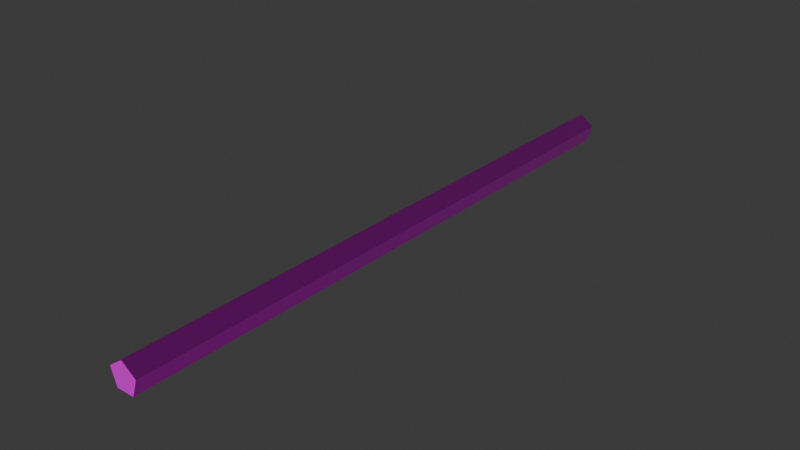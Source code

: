 # Source: wooden-rod.blend  (saved by Blender 5.0.119; exported with 4.5.12 LTS)
import bpy
from mathutils import Matrix  # noqa: F401  (used for matrix-valued properties, if any)

bpy.ops.wm.read_factory_settings(use_empty=True)
scene = bpy.context.scene
scene.name = 'Scene'

# ---- collections
col_collection = bpy.data.collections.new('Collection'); scene.collection.children.link(col_collection)

# ---- images (referenced by path relative to the original .blend; pixels are not part of the script)
import os
ASSET_DIR = os.environ.get("B2B_ASSET_DIR", "")  # directory of the original .blend (textures are referenced by path, not embedded)
HERE = os.path.dirname(os.path.abspath(__file__))  # packed textures are extracted next to this script under _unpacked/

def load_image(name, relpath, width, height, colorspace="sRGB"):
    """Load a texture the original file referenced (path relative to the .blend, or extracted next to this script)."""
    p = next((c for c in (os.path.join(HERE, relpath), os.path.join(ASSET_DIR, relpath)) if relpath and os.path.exists(c)), "")
    if p:
        img = bpy.data.images.load(p, check_existing=True)
        img.name = name
    else:  # same state as the original file: an image datablock whose file is absent (Cycles renders it pink)
        img = bpy.data.images.new(name, width, height)
        img.source = "FILE"
        img.filepath = "//" + (relpath or name)
    img.colorspace_settings.name = colorspace
    return img
img_wooden_rod_worm_001_height_png = load_image('wooden-rod_WORM.001_Height.png', 'textures/wooden-rod/wooden-rod_WORM.001_Height.png', 1024, 1024, 'Non-Color')
img_wooden_rod_worm_001_basecolor_png = load_image('wooden-rod_WORM.001_BaseColor.png', 'textures/wooden-rod/wooden-rod_WORM.001_BaseColor.png', 1024, 1024, 'sRGB')
img_wooden_rod_worm_001_metallic_png = load_image('wooden-rod_WORM.001_Metallic.png', 'textures/wooden-rod/wooden-rod_WORM.001_Metallic.png', 1024, 1024, 'Non-Color')
img_wooden_rod_worm_001_roughness_png = load_image('wooden-rod_WORM.001_Roughness.png', 'textures/wooden-rod/wooden-rod_WORM.001_Roughness.png', 1024, 1024, 'Non-Color')
img_wooden_rod_worm_001_normal_png = load_image('wooden-rod_WORM.001_Normal.png', 'textures/wooden-rod/wooden-rod_WORM.001_Normal.png', 1024, 1024, 'Non-Color')

# ---- materials (node trees are filled in below, after node groups)
mat_worm_001 = bpy.data.materials.new('WORM.001')
mat_worm_001.use_backface_culling_lightprobe_volume = False
mat_worm_001.use_transparent_shadow = False

# ---- material node trees
mat_worm_001.use_nodes = True; mat_worm_001.node_tree.nodes.clear()
_N = mat_worm_001.node_tree.nodes; _L = mat_worm_001.node_tree.links
n0 = _N.new('ShaderNodeBsdfPrincipled'); n0.name = 'Principled BSDF'; n0.location = (10, 300)
n0.distribution = 'GGX'
n0.subsurface_method = 'RANDOM_WALK_SKIN'
n0.inputs[3].default_value = 1.45
n0.inputs[27].default_value = (0.0, 0.0, 0.0, 1.0)
n0.inputs[28].default_value = 1.0
n1 = _N.new('ShaderNodeOutputMaterial'); n1.name = 'Material Output'; n1.location = (300, 300)
n2 = _N.new('ShaderNodeTexImage'); n2.name = 'Image Texture'; n2.location = (84, -876)
n2.label = 'Displacement'
n2.image = img_wooden_rod_worm_001_height_png
n3 = _N.new('ShaderNodeDisplacement'); n3.name = 'Displacement'; n3.location = (110, -400)
n4 = _N.new('ShaderNodeTexImage'); n4.name = 'Image Texture.001'; n4.location = (84, -36)
n4.label = 'Base Color'
n4.image = img_wooden_rod_worm_001_basecolor_png
n5 = _N.new('ShaderNodeTexImage'); n5.name = 'Image Texture.002'; n5.location = (84, -316)
n5.label = 'Metallic'
n5.image = img_wooden_rod_worm_001_metallic_png
n6 = _N.new('ShaderNodeTexImage'); n6.name = 'Image Texture.003'; n6.location = (84, -596)
n6.label = 'Roughness'
n6.image = img_wooden_rod_worm_001_roughness_png
n7 = _N.new('ShaderNodeTexImage'); n7.name = 'Image Texture.004'; n7.location = (84, -1156)
n7.label = 'Normal'
n7.image = img_wooden_rod_worm_001_normal_png
n8 = _N.new('ShaderNodeNormalMap'); n8.name = 'Normal Map'; n8.location = (-240, -620)
n9 = _N.new('ShaderNodeMapping'); n9.name = 'Mapping'; n9.location = (229, -36)
n10 = _N.new('NodeReroute'); n10.name = 'Reroute'; n10.location = (34, -706)
n10.width = 14
n10.socket_idname = 'NodeSocketVector'
n11 = _N.new('ShaderNodeTexCoord'); n11.name = 'Texture Coordinate'; n11.location = (29, -36)
n12 = _N.new('NodeFrame'); n12.name = 'Frame'; n12.location = (-1269, 336)
n12.label = 'Mapping'
n12.width = 398
n13 = _N.new('NodeFrame'); n13.name = 'Frame.001'; n13.location = (-624, 536)
n13.label = 'Textures'
n13.width = 353
n2.parent = n13
n4.parent = n13
n5.parent = n13
n6.parent = n13
n7.parent = n13
n9.parent = n12
n10.parent = n13
n11.parent = n12
_L.new(n0.outputs[0], n1.inputs[0])
_L.new(n2.outputs[0], n3.inputs[0])
_L.new(n3.outputs[0], n1.inputs[2])
_L.new(n4.outputs[0], n0.inputs[0])
_L.new(n5.outputs[0], n0.inputs[1])
_L.new(n6.outputs[0], n0.inputs[2])
_L.new(n7.outputs[0], n8.inputs[1])
_L.new(n8.outputs[0], n0.inputs[5])
_L.new(n10.outputs[0], n4.inputs[0])
_L.new(n10.outputs[0], n5.inputs[0])
_L.new(n10.outputs[0], n6.inputs[0])
_L.new(n10.outputs[0], n2.inputs[0])
_L.new(n10.outputs[0], n7.inputs[0])
_L.new(n9.outputs[0], n10.inputs[0])
_L.new(n11.outputs[2], n9.inputs[0])
n1.is_active_output = True

# ---- world
world_world = bpy.data.worlds.new('World'); scene.world = world_world
world_world.use_nodes = True; world_world.node_tree.nodes.clear()
_N = world_world.node_tree.nodes; _L = world_world.node_tree.links
n0 = _N.new('ShaderNodeOutputWorld'); n0.name = 'World Output'; n0.location = (200, 100)
n1 = _N.new('ShaderNodeBackground'); n1.name = 'Background'; n1.location = (-200, 100)
n1.inputs[0].default_value = (0.05088, 0.05088, 0.05088, 1.0)
_L.new(n1.outputs[0], n0.inputs[0])
n0.is_active_output = True
world_world.color = (0.05088, 0.05088, 0.05088)
world_world.sun_shadow_jitter_overblur = 0.0

# ---- meshes
me_wooden_rods_lod_1 = bpy.data.meshes.new('Wooden-Rods-LOD-1')
me_wooden_rods_lod_1.from_pydata([(1.863e-09, -1.0, 0.04523), (-0.04755, -1.0, 0.01068), (-0.02939, -1.0, -0.04523), (0.02939, -1.0, -0.04523), (0.04755, -1.0, 0.01068), (1.863e-09, 1.0, 0.04523), (-0.04755, 1.0, 0.01068), (-0.02939, 1.0, -0.04523), (0.02939, 1.0, -0.04523), (0.04755, 1.0, 0.01068)], [], [(4, 3, 8, 9), (2, 1, 6, 7), (0, 4, 9, 5), (3, 2, 7, 8), (1, 0, 5, 6), (3, 4, 0, 2), (1, 2, 0), (8, 7, 5, 9), (6, 5, 7)])
_uv = me_wooden_rods_lod_1.uv_layers.new(name='UVMap')
_uv.uv.foreach_set('vector', [0.08821, 1.0, 0.05882, 1.0, 0.05882, 4.762e-05, 0.08821, 4.762e-05, 0.02943, 1.0, 4.763e-05, 1.0, 4.76e-05, 4.762e-05, 0.02943, 4.762e-05, 0.1176, 1.0, 0.08821, 1.0, 0.08821, 4.762e-05, 0.1176, 4.761e-05, 0.05882, 1.0, 0.02943, 1.0, 0.02943, 4.762e-05, 0.05882, 4.762e-05, 0.147, 1.0, 0.1176, 1.0, 0.1176, 4.761e-05, 0.147, 4.761e-05, 0.1643, 0.04769, 0.1923, 0.05677, 0.1923, 0.08616, 0.1471, 0.07147, 0.1643, 0.09524, 0.1471, 0.07147, 0.1923, 0.08616, 0.1643, 0.0476, 0.1471, 0.02382, 0.1923, 0.009129, 0.1923, 0.03851, 0.1643, 4.759e-05, 0.1923, 0.009129, 0.1471, 0.02382])
me_wooden_rods_lod_1.materials.append(mat_worm_001)
me_wooden_rods_lod_1.update()

# ---- objects
ob_wooden_rods_lod_1 = bpy.data.objects.new('Wooden-Rods-LOD-1', me_wooden_rods_lod_1)

# ---- transforms, parenting, visibility, modifiers, constraints
ob_wooden_rods_lod_1.location = (0.0, 0.0, 0.0)

# ---- collection membership
col_collection.objects.link(ob_wooden_rods_lod_1)

# ---- scene / render settings (as saved in the file)
scene.frame_start = 1; scene.frame_end = 250; scene.frame_set(1)
scene.render.engine = 'BLENDER_EEVEE_NEXT'
scene.render.bake_bias = 0.0
scene.render.bake_samples = 0
scene.cycles.sampling_pattern = 'TABULATED_SOBOL'
scene.eevee.use_volume_custom_range = False
bpy.context.view_layer.update()

# ---- added for rendering (the .blend has no active camera and no usable light): camera, sun
cam_auto = bpy.data.cameras.new('AutoCamera')
cam_auto.lens = 50.0
cam_auto.sensor_width = 36.0
cam_auto.clip_end = 1000.0
ob_auto_camera = bpy.data.objects.new('AutoCamera', cam_auto)
scene.collection.objects.link(ob_auto_camera)
ob_auto_camera.location = (1.85443, -2.22532, 1.48354)
ob_auto_camera.rotation_euler = (1.09748, -7.21219e-08, 0.694738)
scene.camera = ob_auto_camera
light_auto_sun = bpy.data.lights.new('AutoSun', 'SUN')
light_auto_sun.energy = 3.0
light_auto_sun.angle = 0.0523599
ob_auto_sun = bpy.data.objects.new('AutoSun', light_auto_sun)
scene.collection.objects.link(ob_auto_sun)
ob_auto_sun.rotation_euler = (0.872665, 0.174533, 0.523599)
bpy.context.view_layer.update()
